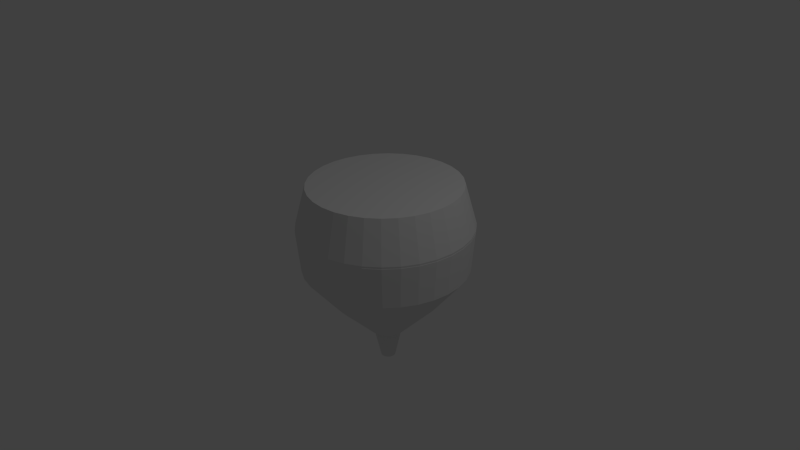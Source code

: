# Source: wineGlass.blend  (saved by Blender 2.76.0; exported with 4.5.12 LTS)
import bpy
from mathutils import Matrix  # noqa: F401  (used for matrix-valued properties, if any)

bpy.ops.wm.read_factory_settings(use_empty=True)
scene = bpy.context.scene
scene.name = 'Scene'

# ---- collections
col_collection_1 = bpy.data.collections.new('Collection 1'); scene.collection.children.link(col_collection_1)

# ---- world
world_world = bpy.data.worlds.new('World'); scene.world = world_world
world_world.color = (0.05088, 0.05088, 0.05088)
world_world.use_sun_shadow = False
world_world.sun_shadow_jitter_overblur = 0.0
world_world.cycles.sampling_method = 'MANUAL'
world_world.cycles.sample_map_resolution = 256

# ---- cameras
cam_camera = bpy.data.cameras.new('Camera')
cam_camera.clip_end = 100.0
cam_camera.lens = 35.0
cam_camera.sensor_width = 32.0
cam_camera.sensor_height = 18.0
cam_camera.ortho_scale = 7.314
cam_camera.dof.focus_distance = 0.0

# ---- lights
light_lamp = bpy.data.lights.new('Lamp', 'POINT')
light_lamp.transmission_factor = 0.0
light_lamp.cutoff_distance = 30.0
light_lamp.energy = 100.0
light_lamp.shadow_buffer_clip_start = 1.001
light_lamp.shadow_soft_size = 0.1
light_lamp.shadow_maximum_resolution = 0.006
light_lamp.use_absolute_resolution = True
light_lamp.cycles.use_multiple_importance_sampling = False

# ---- meshes
me_cylinder_002 = bpy.data.meshes.new('Cylinder.002')
me_cylinder_002.from_pydata([(8.782e-08, 0.2278, -0.9885), (2.492e-09, 0.98, 1.039), (0.04444, 0.2234, -0.9885), (0.1912, 0.9611, 1.039), (0.08717, 0.2104, -0.9885), (0.375, 0.9054, 1.039), (0.1265, 0.1894, -0.9885), (0.5444, 0.8148, 1.039), (0.1611, 0.1611, -0.9885), (0.6929, 0.6929, 1.039), (0.1894, 0.1265, -0.9885), (0.8148, 0.5444, 1.039), (0.2104, 0.08717, -0.9885), (0.9054, 0.375, 1.039), (0.2234, 0.04444, -0.9885), (0.9611, 0.1912, 1.039), (0.2278, -6.875e-08, -0.9885), (0.98, -2.394e-07, 1.039), (0.2234, -0.04444, -0.9885), (0.9611, -0.1912, 1.039), (0.2104, -0.08717, -0.9885), (0.9054, -0.375, 1.039), (0.1894, -0.1265, -0.9885), (0.8148, -0.5444, 1.039), (0.1611, -0.1611, -0.9885), (0.6929, -0.6929, 1.039), (0.1265, -0.1894, -0.9885), (0.5444, -0.8148, 1.039), (0.08717, -0.2104, -0.9885), (0.375, -0.9054, 1.039), (0.04444, -0.2234, -0.9885), (0.1912, -0.9611, 1.039), (1.36e-08, -0.2278, -0.9885), (-3.168e-07, -0.98, 1.039), (-0.04444, -0.2234, -0.9885), (-0.1912, -0.9611, 1.039), (-0.08717, -0.2104, -0.9885), (-0.375, -0.9054, 1.039), (-0.1265, -0.1894, -0.9885), (-0.5444, -0.8148, 1.039), (-0.1611, -0.1611, -0.9885), (-0.6929, -0.6929, 1.039), (-0.1894, -0.1265, -0.9885), (-0.8148, -0.5444, 1.039), (-0.2104, -0.08717, -0.9885), (-0.9054, -0.375, 1.039), (-0.2234, -0.04444, -0.9885), (-0.9611, -0.1912, 1.039), (-0.2278, 1.34e-07, -0.9885), (-0.98, 6.329e-07, 1.039), (-0.2234, 0.04444, -0.9885), (-0.9611, 0.1912, 1.039), (-0.2104, 0.08717, -0.9885), (-0.9054, 0.375, 1.039), (-0.1894, 0.1265, -0.9885), (-0.8148, 0.5444, 1.039), (-0.1611, 0.1611, -0.9885), (-0.6929, 0.6929, 1.039), (-0.1265, 0.1894, -0.9885), (-0.5444, 0.8148, 1.039), (-0.08717, 0.2104, -0.9885), (-0.375, 0.9054, 1.039), (-0.04444, 0.2234, -0.9885), (-0.1912, 0.9611, 1.039), (3.52e-08, 0.7036, -0.5), (-7.159e-09, 1.078, -0.03906), (-1.567e-08, 1.127, 0.5), (0.2198, 1.105, 0.5), (0.2103, 1.057, -0.03906), (0.1373, 0.6901, -0.5), (0.4312, 1.041, 0.5), (0.4126, 0.9961, -0.03906), (0.2693, 0.65, -0.5), (0.6259, 0.9368, 0.5), (0.599, 0.8964, -0.03906), (0.3909, 0.585, -0.5), (0.7967, 0.7967, 0.5), (0.7624, 0.7624, -0.03906), (0.4975, 0.4975, -0.5), (0.9368, 0.6259, 0.5), (0.8964, 0.599, -0.03906), (0.585, 0.3909, -0.5), (1.041, 0.4312, 0.5), (0.9961, 0.4126, -0.03906), (0.65, 0.2693, -0.5), (1.105, 0.2198, 0.5), (1.057, 0.2103, -0.03906), (0.6901, 0.1373, -0.5), (1.127, -2.744e-07, 0.5), (1.078, -2.632e-07, -0.03906), (0.7036, -1.682e-07, -0.5), (1.105, -0.2198, 0.5), (1.057, -0.2103, -0.03906), (0.6901, -0.1373, -0.5), (1.041, -0.4312, 0.5), (0.9961, -0.4126, -0.03906), (0.65, -0.2693, -0.5), (0.9368, -0.6259, 0.5), (0.8964, -0.599, -0.03906), (0.585, -0.3909, -0.5), (0.7967, -0.7967, 0.5), (0.7624, -0.7624, -0.03906), (0.4975, -0.4975, -0.5), (0.6259, -0.9368, 0.5), (0.599, -0.8964, -0.03906), (0.3909, -0.585, -0.5), (0.4312, -1.041, 0.5), (0.4126, -0.9961, -0.03906), (0.2693, -0.65, -0.5), (0.2198, -1.105, 0.5), (0.2103, -1.057, -0.03906), (0.1373, -0.6901, -0.5), (-3.828e-07, -1.127, 0.5), (-3.585e-07, -1.078, -0.03906), (-1.941e-07, -0.7036, -0.5), (-0.2198, -1.105, 0.5), (-0.2103, -1.057, -0.03906), (-0.1373, -0.6901, -0.5), (-0.4312, -1.041, 0.5), (-0.4126, -0.9961, -0.03906), (-0.2693, -0.65, -0.5), (-0.6259, -0.9368, 0.5), (-0.599, -0.8964, -0.03906), (-0.3909, -0.585, -0.5), (-0.7967, -0.7967, 0.5), (-0.7624, -0.7624, -0.03906), (-0.4975, -0.4975, -0.5), (-0.9368, -0.6259, 0.5), (-0.8964, -0.599, -0.03906), (-0.585, -0.3909, -0.5), (-1.041, -0.4312, 0.5), (-0.9961, -0.4126, -0.03906), (-0.65, -0.2693, -0.5), (-1.105, -0.2198, 0.5), (-1.057, -0.2103, -0.03906), (-0.6901, -0.1373, -0.5), (-1.127, 7.284e-07, 0.5), (-1.078, 6.964e-07, -0.03906), (-0.7036, 4.581e-07, -0.5), (-1.105, 0.2198, 0.5), (-1.057, 0.2103, -0.03906), (-0.6901, 0.1373, -0.5), (-1.041, 0.4312, 0.5), (-0.9961, 0.4126, -0.03906), (-0.65, 0.2693, -0.5), (-0.9368, 0.6259, 0.5), (-0.8964, 0.599, -0.03906), (-0.585, 0.3909, -0.5), (-0.7967, 0.7967, 0.5), (-0.7624, 0.7624, -0.03906), (-0.4975, 0.4975, -0.5), (-0.6259, 0.9368, 0.5), (-0.599, 0.8964, -0.03906), (-0.3909, 0.585, -0.5), (-0.4312, 1.041, 0.5), (-0.4126, 0.9961, -0.03906), (-0.2693, 0.65, -0.5), (-0.2198, 1.105, 0.5), (-0.2103, 1.057, -0.03906), (-0.1373, 0.6901, -0.5), (8.782e-08, 0.2278, -0.9712), (2.492e-09, 0.98, 1.069), (0.04444, 0.2234, -0.9712), (0.1912, 0.9611, 1.069), (0.08717, 0.2104, -0.9712), (0.375, 0.9054, 1.069), (0.1265, 0.1894, -0.9712), (0.5444, 0.8148, 1.069), (0.1611, 0.1611, -0.9712), (0.6929, 0.6929, 1.069), (0.1894, 0.1265, -0.9712), (0.8148, 0.5444, 1.069), (0.2104, 0.08717, -0.9712), (0.9054, 0.375, 1.069), (0.2234, 0.04444, -0.9712), (0.9611, 0.1912, 1.069), (0.2278, -1.027e-07, -0.9712), (0.98, -2.99e-07, 1.069), (0.2234, -0.04444, -0.9712), (0.9611, -0.1912, 1.069), (0.2104, -0.08717, -0.9712), (0.9054, -0.375, 1.069), (0.1894, -0.1265, -0.9712), (0.8148, -0.5444, 1.069), (0.1611, -0.1611, -0.9712), (0.6929, -0.6929, 1.069), (0.1265, -0.1894, -0.9712), (0.5444, -0.8148, 1.069), (0.08717, -0.2104, -0.9712), (0.375, -0.9054, 1.069), (0.04444, -0.2234, -0.9712), (0.1912, -0.9611, 1.069), (1.36e-08, -0.2278, -0.9712), (-3.168e-07, -0.98, 1.069), (-0.04444, -0.2234, -0.9712), (-0.1912, -0.9611, 1.069), (-0.08717, -0.2104, -0.9712), (-0.375, -0.9054, 1.069), (-0.1265, -0.1894, -0.9712), (-0.5444, -0.8148, 1.069), (-0.1611, -0.1611, -0.9712), (-0.6929, -0.6929, 1.069), (-0.1894, -0.1265, -0.9712), (-0.8148, -0.5444, 1.069), (-0.2104, -0.08717, -0.9712), (-0.9054, -0.375, 1.069), (-0.2234, -0.04444, -0.9712), (-0.9611, -0.1912, 1.069), (-0.2278, 1.001e-07, -0.9712), (-0.98, 5.733e-07, 1.069), (-0.2234, 0.04444, -0.9712), (-0.9611, 0.1912, 1.069), (-0.2104, 0.08717, -0.9712), (-0.9054, 0.375, 1.069), (-0.1894, 0.1265, -0.9712), (-0.8148, 0.5444, 1.069), (-0.1611, 0.1611, -0.9712), (-0.6929, 0.6929, 1.069), (-0.1265, 0.1894, -0.9712), (-0.5444, 0.8148, 1.069), (-0.08717, 0.2104, -0.9712), (-0.375, 0.9054, 1.069), (-0.04444, 0.2234, -0.9712), (-0.1912, 0.9611, 1.069), (3.52e-08, 0.7036, -0.4697), (-7.159e-09, 1.078, -0.008754), (-1.567e-08, 1.127, 0.5303), (0.2198, 1.105, 0.5303), (0.2103, 1.057, -0.008754), (0.1373, 0.6901, -0.4697), (0.4312, 1.041, 0.5303), (0.4126, 0.9961, -0.008754), (0.2693, 0.65, -0.4697), (0.6259, 0.9368, 0.5303), (0.599, 0.8964, -0.008754), (0.3909, 0.585, -0.4697), (0.7967, 0.7967, 0.5303), (0.7624, 0.7624, -0.008754), (0.4975, 0.4975, -0.4697), (0.9368, 0.6259, 0.5303), (0.8964, 0.599, -0.008754), (0.585, 0.3909, -0.4697), (1.041, 0.4312, 0.5303), (0.9961, 0.4126, -0.008754), (0.65, 0.2693, -0.4697), (1.105, 0.2198, 0.5303), (1.057, 0.2103, -0.008754), (0.6901, 0.1373, -0.4697), (1.127, -3.34e-07, 0.5303), (1.078, -3.229e-07, -0.008754), (0.7036, -2.278e-07, -0.4697), (1.105, -0.2198, 0.5303), (1.057, -0.2103, -0.008754), (0.6901, -0.1373, -0.4697), (1.041, -0.4312, 0.5303), (0.9961, -0.4126, -0.008754), (0.65, -0.2693, -0.4697), (0.9368, -0.6259, 0.5303), (0.8964, -0.599, -0.008754), (0.585, -0.3909, -0.4697), (0.7967, -0.7967, 0.5303), (0.7624, -0.7624, -0.008754), (0.4975, -0.4975, -0.4697), (0.6259, -0.9368, 0.5303), (0.599, -0.8964, -0.008754), (0.3909, -0.585, -0.4697), (0.4312, -1.041, 0.5303), (0.4126, -0.9961, -0.008754), (0.2693, -0.65, -0.4697), (0.2198, -1.105, 0.5303), (0.2103, -1.057, -0.008754), (0.1373, -0.6901, -0.4697), (-3.828e-07, -1.127, 0.5303), (-3.585e-07, -1.078, -0.008754), (-1.941e-07, -0.7036, -0.4697), (-0.2198, -1.105, 0.5303), (-0.2103, -1.057, -0.008754), (-0.1373, -0.6901, -0.4697), (-0.4312, -1.041, 0.5303), (-0.4126, -0.9961, -0.008754), (-0.2693, -0.65, -0.4697), (-0.6259, -0.9368, 0.5303), (-0.599, -0.8964, -0.008754), (-0.3909, -0.585, -0.4697), (-0.7967, -0.7967, 0.5303), (-0.7624, -0.7624, -0.008754), (-0.4975, -0.4975, -0.4697), (-0.9368, -0.6259, 0.5303), (-0.8964, -0.599, -0.008754), (-0.585, -0.3909, -0.4697), (-1.041, -0.4312, 0.5303), (-0.9961, -0.4126, -0.008754), (-0.65, -0.2693, -0.4697), (-1.105, -0.2198, 0.5303), (-1.057, -0.2103, -0.008754), (-0.6901, -0.1373, -0.4697), (-1.127, 6.688e-07, 0.5303), (-1.078, 6.368e-07, -0.008754), (-0.7036, 3.984e-07, -0.4697), (-1.105, 0.2198, 0.5303), (-1.057, 0.2103, -0.008754), (-0.6901, 0.1373, -0.4697), (-1.041, 0.4312, 0.5303), (-0.9961, 0.4126, -0.008754), (-0.65, 0.2693, -0.4697), (-0.9368, 0.6259, 0.5303), (-0.8964, 0.599, -0.008754), (-0.585, 0.3909, -0.4697), (-0.7967, 0.7967, 0.5303), (-0.7624, 0.7624, -0.008754), (-0.4975, 0.4975, -0.4697), (-0.6259, 0.9368, 0.5303), (-0.599, 0.8964, -0.008754), (-0.3909, 0.585, -0.4697), (-0.4312, 1.041, 0.5303), (-0.4126, 0.9961, -0.008754), (-0.2693, 0.65, -0.4697), (-0.2198, 1.105, 0.5303), (-0.2103, 1.057, -0.008754), (-0.1373, 0.6901, -0.4697), (8.961e-08, 0.2164, -0.96), (9.078e-09, 0.931, 0.9871), (0.04222, 0.2122, -0.96), (0.1816, 0.9131, 0.9871), (0.08281, 0.1999, -0.96), (0.3563, 0.8601, 0.9871), (0.1202, 0.1799, -0.96), (0.5172, 0.7741, 0.9871), (0.153, 0.153, -0.96), (0.6583, 0.6583, 0.9871), (0.1799, 0.1202, -0.96), (0.7741, 0.5172, 0.9871), (0.1999, 0.08281, -0.96), (0.8601, 0.3563, 0.9871), (0.2122, 0.04222, -0.96), (0.9131, 0.1816, 0.9871), (0.2164, -1.003e-07, -0.96), (0.931, -2.873e-07, 0.9871), (0.2122, -0.04222, -0.96), (0.9131, -0.1816, 0.9871), (0.1999, -0.08281, -0.96), (0.8601, -0.3563, 0.9871), (0.1799, -0.1202, -0.96), (0.7741, -0.5172, 0.9871), (0.153, -0.153, -0.96), (0.6583, -0.6583, 0.9871), (0.1202, -0.1799, -0.96), (0.5172, -0.7741, 0.9871), (0.08281, -0.1999, -0.96), (0.3563, -0.8601, 0.9871), (0.04222, -0.2122, -0.96), (0.1816, -0.9131, 0.9871), (1.91e-08, -0.2164, -0.96), (-2.943e-07, -0.931, 0.9871), (-0.04222, -0.2122, -0.96), (-0.1816, -0.9131, 0.9871), (-0.08281, -0.1999, -0.96), (-0.3563, -0.8601, 0.9871), (-0.1202, -0.1799, -0.96), (-0.5172, -0.7741, 0.9871), (-0.153, -0.153, -0.96), (-0.6583, -0.6583, 0.9871), (-0.1799, -0.1202, -0.96), (-0.7741, -0.5172, 0.9871), (-0.1999, -0.08281, -0.96), (-0.8601, -0.3563, 0.9871), (-0.2122, -0.04222, -0.96), (-0.9131, -0.1816, 0.9871), (-0.2164, 9.235e-08, -0.96), (-0.931, 5.413e-07, 0.9871), (-0.2122, 0.04222, -0.96), (-0.9131, 0.1816, 0.9871), (-0.1999, 0.08281, -0.96), (-0.8601, 0.3563, 0.9871), (-0.1799, 0.1202, -0.96), (-0.7741, 0.5172, 0.9871), (-0.153, 0.153, -0.96), (-0.6583, 0.6583, 0.9871), (-0.1202, 0.1799, -0.96), (-0.5172, 0.7741, 0.9871), (-0.08281, 0.1999, -0.96), (-0.3563, 0.8601, 0.9871), (-0.04222, 0.2122, -0.96), (-0.1816, 0.9131, 0.9871), (4.015e-08, 0.6684, -0.475), (-9.133e-11, 1.024, -0.03711), (-8.177e-09, 1.07, 0.475), (0.2088, 1.05, 0.475), (0.1998, 1.005, -0.03711), (0.1304, 0.6556, -0.475), (0.4096, 0.9889, 0.475), (0.392, 0.9463, -0.03711), (0.2558, 0.6175, -0.475), (0.5946, 0.89, 0.475), (0.569, 0.8516, -0.03711), (0.3714, 0.5558, -0.475), (0.7568, 0.7568, 0.475), (0.7242, 0.7242, -0.03711), (0.4726, 0.4726, -0.475), (0.89, 0.5946, 0.475), (0.8516, 0.569, -0.03711), (0.5558, 0.3714, -0.475), (0.9889, 0.4096, 0.475), (0.9463, 0.392, -0.03711), (0.6175, 0.2558, -0.475), (1.05, 0.2088, 0.475), (1.005, 0.1998, -0.03711), (0.6556, 0.1304, -0.475), (1.07, -3.206e-07, 0.475), (1.024, -3.1e-07, -0.03711), (0.6684, -2.197e-07, -0.475), (1.05, -0.2088, 0.475), (1.005, -0.1998, -0.03711), (0.6556, -0.1304, -0.475), (0.9889, -0.4096, 0.475), (0.9463, -0.392, -0.03711), (0.6175, -0.2558, -0.475), (0.89, -0.5946, 0.475), (0.8516, -0.569, -0.03711), (0.5558, -0.3714, -0.475), (0.7568, -0.7568, 0.475), (0.7242, -0.7242, -0.03711), (0.4726, -0.4726, -0.475), (0.5946, -0.89, 0.475), (0.569, -0.8516, -0.03711), (0.3714, -0.5558, -0.475), (0.4096, -0.9889, 0.475), (0.392, -0.9463, -0.03711), (0.2558, -0.6175, -0.475), (0.2088, -1.05, 0.475), (0.1998, -1.005, -0.03711), (0.1304, -0.6556, -0.475), (-3.569e-07, -1.07, 0.475), (-3.338e-07, -1.024, -0.03711), (-1.777e-07, -0.6684, -0.475), (-0.2088, -1.05, 0.475), (-0.1998, -1.005, -0.03711), (-0.1304, -0.6556, -0.475), (-0.4096, -0.9889, 0.475), (-0.392, -0.9463, -0.03711), (-0.2558, -0.6175, -0.475), (-0.5946, -0.89, 0.475), (-0.569, -0.8516, -0.03711), (-0.3714, -0.5558, -0.475), (-0.7568, -0.7568, 0.475), (-0.7242, -0.7242, -0.03711), (-0.4726, -0.4726, -0.475), (-0.89, -0.5946, 0.475), (-0.8516, -0.569, -0.03711), (-0.5558, -0.3714, -0.475), (-0.9889, -0.4096, 0.475), (-0.9463, -0.392, -0.03711), (-0.6175, -0.2558, -0.475), (-1.05, -0.2088, 0.475), (-1.005, -0.1998, -0.03711), (-0.6556, -0.1304, -0.475), (-1.07, 6.321e-07, 0.475), (-1.024, 6.017e-07, -0.03711), (-0.6684, 3.752e-07, -0.475), (-1.05, 0.2088, 0.475), (-1.005, 0.1998, -0.03711), (-0.6556, 0.1304, -0.475), (-0.9889, 0.4096, 0.475), (-0.9463, 0.392, -0.03711), (-0.6175, 0.2558, -0.475), (-0.89, 0.5946, 0.475), (-0.8516, 0.569, -0.03711), (-0.5558, 0.3714, -0.475), (-0.7568, 0.7568, 0.475), (-0.7242, 0.7242, -0.03711), (-0.4726, 0.4726, -0.475), (-0.5946, 0.89, 0.475), (-0.569, 0.8516, -0.03711), (-0.3714, 0.5558, -0.475), (-0.4096, 0.9889, 0.475), (-0.392, 0.9463, -0.03711), (-0.2558, 0.6175, -0.475), (-0.2088, 1.05, 0.475), (-0.1998, 1.005, -0.03711), (-0.1304, 0.6556, -0.475), (9.044e-08, 0.1868, -0.9857), (0.03645, 0.1832, -0.9857), (0.07149, 0.1726, -0.9857), (0.1038, 0.1553, -0.9857), (0.1321, 0.1321, -0.9857), (0.1553, 0.1038, -0.9857), (0.1726, 0.07149, -0.9857), (0.1832, 0.03645, -0.9857), (0.1868, -6.482e-08, -0.9857), (0.1832, -0.03645, -0.9857), (0.1726, -0.07149, -0.9857), (0.1553, -0.1038, -0.9857), (0.1321, -0.1321, -0.9857), (0.1038, -0.1553, -0.9857), (0.07149, -0.1726, -0.9857), (0.03645, -0.1832, -0.9857), (2.956e-08, -0.1868, -0.9857), (-0.03645, -0.1832, -0.9857), (-0.07149, -0.1726, -0.9857), (-0.1038, -0.1553, -0.9857), (-0.1321, -0.1321, -0.9857), (-0.1553, -0.1038, -0.9857), (-0.1726, -0.07149, -0.9857), (-0.1832, -0.03645, -0.9857), (-0.1868, 1.015e-07, -0.9857), (-0.1832, 0.03645, -0.9857), (-0.1726, 0.07149, -0.9857), (-0.1553, 0.1038, -0.9857), (-0.1321, 0.1321, -0.9857), (-0.1038, 0.1553, -0.9857), (-0.07149, 0.1726, -0.9857), (-0.03644, 0.1832, -0.9857), (9.044e-08, 0.1868, -0.9716), (0.03645, 0.1832, -0.9716), (0.07149, 0.1726, -0.9716), (0.1038, 0.1553, -0.9716), (0.1321, 0.1321, -0.9716), (0.1553, 0.1038, -0.9716), (0.1726, 0.07149, -0.9716), (0.1832, 0.03645, -0.9716), (0.1868, -9.265e-08, -0.9716), (0.1832, -0.03645, -0.9716), (0.1726, -0.07149, -0.9716), (0.1553, -0.1038, -0.9716), (0.1321, -0.1321, -0.9716), (0.1038, -0.1553, -0.9716), (0.07149, -0.1726, -0.9716), (0.03645, -0.1832, -0.9716), (2.956e-08, -0.1868, -0.9716), (-0.03645, -0.1832, -0.9716), (-0.07149, -0.1726, -0.9716), (-0.1038, -0.1553, -0.9716), (-0.1321, -0.1321, -0.9716), (-0.1553, -0.1038, -0.9716), (-0.1726, -0.07149, -0.9716), (-0.1832, -0.03645, -0.9716), (-0.1868, 7.363e-08, -0.9716), (-0.1832, 0.03645, -0.9716), (-0.1726, 0.07149, -0.9716), (-0.1553, 0.1038, -0.9716), (-0.1321, 0.1321, -0.9716), (-0.1038, 0.1553, -0.9716), (-0.07149, 0.1726, -0.9716), (-0.03644, 0.1832, -0.9716), (9.191e-08, 0.1775, -0.9624), (0.03462, 0.1741, -0.9624), (0.06792, 0.164, -0.9624), (0.0986, 0.1476, -0.9624), (0.1255, 0.1255, -0.9624), (0.1476, 0.0986, -0.9624), (0.164, 0.06792, -0.9624), (0.1741, 0.03462, -0.9624), (0.1775, -9.066e-08, -0.9624), (0.1741, -0.03462, -0.9624), (0.164, -0.06792, -0.9624), (0.1476, -0.0986, -0.9624), (0.1255, -0.1255, -0.9624), (0.0986, -0.1476, -0.9624), (0.06792, -0.164, -0.9624), (0.03462, -0.1741, -0.9624), (3.408e-08, -0.1775, -0.9624), (-0.03462, -0.1741, -0.9624), (-0.06792, -0.164, -0.9624), (-0.0986, -0.1476, -0.9624), (-0.1255, -0.1255, -0.9624), (-0.1476, -0.0986, -0.9624), (-0.164, -0.06792, -0.9624), (-0.1741, -0.03462, -0.9624), (-0.1775, 6.731e-08, -0.9624), (-0.1741, 0.03462, -0.9624), (-0.164, 0.06792, -0.9624), (-0.1476, 0.0986, -0.9624), (-0.1255, 0.1255, -0.9624), (-0.0986, 0.1476, -0.9624), (-0.06791, 0.164, -0.9624), (-0.03462, 0.1741, -0.9624), (1.087e-07, 0.09341, -1.404), (0.01822, 0.09161, -1.404), (0.03574, 0.0863, -1.404), (0.05189, 0.07766, -1.404), (0.06605, 0.06605, -1.404), (0.07766, 0.05189, -1.404), (0.0863, 0.03574, -1.404), (0.09161, 0.01822, -1.404), (0.09341, -5.499e-08, -1.404), (0.09161, -0.01822, -1.404), (0.0863, -0.03574, -1.404), (0.07766, -0.05189, -1.404), (0.06605, -0.06605, -1.404), (0.05189, -0.07766, -1.404), (0.03574, -0.0863, -1.404), (0.01822, -0.09161, -1.404), (7.825e-08, -0.09341, -1.404), (-0.01822, -0.09161, -1.404), (-0.03574, -0.0863, -1.404), (-0.05189, -0.07766, -1.404), (-0.06605, -0.06605, -1.404), (-0.07766, -0.05189, -1.404), (-0.0863, -0.03574, -1.404), (-0.09161, -0.01822, -1.404), (-0.09341, 2.815e-08, -1.404), (-0.09161, 0.01822, -1.404), (-0.0863, 0.03574, -1.404), (-0.07766, 0.05189, -1.404), (-0.06605, 0.06605, -1.404), (-0.05189, 0.07766, -1.404), (-0.03574, 0.0863, -1.404), (-0.01822, 0.09161, -1.404), (1.087e-07, 0.09341, -1.397), (0.01822, 0.09161, -1.397), (0.03574, 0.0863, -1.397), (0.05189, 0.07766, -1.397), (0.06605, 0.06605, -1.397), (0.07766, 0.05189, -1.397), (0.0863, 0.03574, -1.397), (0.09161, 0.01822, -1.397), (0.09341, -6.891e-08, -1.397), (0.09161, -0.01822, -1.397), (0.0863, -0.03574, -1.397), (0.07766, -0.05189, -1.397), (0.06605, -0.06605, -1.397), (0.05189, -0.07766, -1.397), (0.03574, -0.0863, -1.397), (0.01822, -0.09161, -1.397), (7.825e-08, -0.09341, -1.397), (-0.01822, -0.09161, -1.397), (-0.03574, -0.0863, -1.397), (-0.05189, -0.07766, -1.397), (-0.06605, -0.06605, -1.397), (-0.07766, -0.05189, -1.397), (-0.0863, -0.03574, -1.397), (-0.09161, -0.01822, -1.397), (-0.09341, 1.423e-08, -1.397), (-0.09161, 0.01822, -1.397), (-0.0863, 0.03574, -1.397), (-0.07766, 0.05189, -1.397), (-0.06605, 0.06605, -1.397), (-0.05189, 0.07766, -1.397), (-0.03574, 0.0863, -1.397), (-0.01822, 0.09161, -1.397), (1.094e-07, 0.08874, -1.392), (0.01731, 0.08703, -1.392), (0.03396, 0.08198, -1.392), (0.0493, 0.07378, -1.392), (0.06275, 0.06275, -1.392), (0.07378, 0.0493, -1.392), (0.08198, 0.03396, -1.392), (0.08703, 0.01731, -1.392), (0.08874, -6.791e-08, -1.392), (0.08703, -0.01731, -1.392), (0.08198, -0.03396, -1.392), (0.07378, -0.0493, -1.392), (0.06275, -0.06275, -1.392), (0.0493, -0.07378, -1.392), (0.03396, -0.08198, -1.392), (0.01731, -0.08703, -1.392), (8.05e-08, -0.08874, -1.392), (-0.01731, -0.08703, -1.392), (-0.03396, -0.08198, -1.392), (-0.0493, -0.07378, -1.392), (-0.06275, -0.06275, -1.392), (-0.07378, -0.0493, -1.392), (-0.08198, -0.03396, -1.392), (-0.08703, -0.01731, -1.392), (-0.08874, 1.107e-08, -1.392), (-0.08703, 0.01731, -1.392), (-0.08198, 0.03396, -1.392), (-0.07378, 0.0493, -1.392), (-0.06275, 0.06275, -1.392), (-0.0493, 0.07378, -1.392), (-0.03396, 0.08198, -1.392), (-0.01731, 0.08703, -1.392)], [], [(66, 67, 3, 1), (67, 70, 5, 3), (70, 73, 7, 5), (73, 76, 9, 7), (76, 79, 11, 9), (79, 82, 13, 11), (82, 85, 15, 13), (85, 88, 17, 15), (88, 91, 19, 17), (91, 94, 21, 19), (94, 97, 23, 21), (97, 100, 25, 23), (100, 103, 27, 25), (103, 106, 29, 27), (106, 109, 31, 29), (109, 112, 33, 31), (112, 115, 35, 33), (115, 118, 37, 35), (118, 121, 39, 37), (121, 124, 41, 39), (124, 127, 43, 41), (127, 130, 45, 43), (130, 133, 47, 45), (133, 136, 49, 47), (136, 139, 51, 49), (139, 142, 53, 51), (142, 145, 55, 53), (145, 148, 57, 55), (148, 151, 59, 57), (151, 154, 61, 59), (3, 5, 7, 9, 11, 13, 15, 17, 19, 21, 23, 25, 27, 29, 31, 33, 35, 37, 39, 41, 43, 45, 47, 49, 51, 53, 55, 57, 59, 61, 63, 1), (157, 66, 1, 63), (154, 157, 63, 61), (20, 18, 489, 490), (60, 62, 159, 156), (156, 159, 158, 155), (155, 158, 157, 154), (62, 0, 64, 159), (159, 64, 65, 158), (158, 65, 66, 157), (58, 60, 156, 153), (153, 156, 155, 152), (152, 155, 154, 151), (56, 58, 153, 150), (150, 153, 152, 149), (149, 152, 151, 148), (54, 56, 150, 147), (147, 150, 149, 146), (146, 149, 148, 145), (52, 54, 147, 144), (144, 147, 146, 143), (143, 146, 145, 142), (50, 52, 144, 141), (141, 144, 143, 140), (140, 143, 142, 139), (48, 50, 141, 138), (138, 141, 140, 137), (137, 140, 139, 136), (46, 48, 138, 135), (135, 138, 137, 134), (134, 137, 136, 133), (44, 46, 135, 132), (132, 135, 134, 131), (131, 134, 133, 130), (42, 44, 132, 129), (129, 132, 131, 128), (128, 131, 130, 127), (40, 42, 129, 126), (126, 129, 128, 125), (125, 128, 127, 124), (38, 40, 126, 123), (123, 126, 125, 122), (122, 125, 124, 121), (36, 38, 123, 120), (120, 123, 122, 119), (119, 122, 121, 118), (34, 36, 120, 117), (117, 120, 119, 116), (116, 119, 118, 115), (32, 34, 117, 114), (114, 117, 116, 113), (113, 116, 115, 112), (30, 32, 114, 111), (111, 114, 113, 110), (110, 113, 112, 109), (28, 30, 111, 108), (108, 111, 110, 107), (107, 110, 109, 106), (26, 28, 108, 105), (105, 108, 107, 104), (104, 107, 106, 103), (24, 26, 105, 102), (102, 105, 104, 101), (101, 104, 103, 100), (22, 24, 102, 99), (99, 102, 101, 98), (98, 101, 100, 97), (20, 22, 99, 96), (96, 99, 98, 95), (95, 98, 97, 94), (18, 20, 96, 93), (93, 96, 95, 92), (92, 95, 94, 91), (16, 18, 93, 90), (90, 93, 92, 89), (89, 92, 91, 88), (14, 16, 90, 87), (87, 90, 89, 86), (86, 89, 88, 85), (12, 14, 87, 84), (84, 87, 86, 83), (83, 86, 85, 82), (10, 12, 84, 81), (81, 84, 83, 80), (80, 83, 82, 79), (8, 10, 81, 78), (78, 81, 80, 77), (77, 80, 79, 76), (6, 8, 78, 75), (75, 78, 77, 74), (74, 77, 76, 73), (4, 6, 75, 72), (72, 75, 74, 71), (71, 74, 73, 70), (2, 4, 72, 69), (69, 72, 71, 68), (68, 71, 70, 67), (0, 2, 69, 64), (64, 69, 68, 65), (65, 68, 67, 66), (226, 227, 163, 161), (227, 230, 165, 163), (230, 233, 167, 165), (233, 236, 169, 167), (236, 239, 171, 169), (239, 242, 173, 171), (242, 245, 175, 173), (245, 248, 177, 175), (248, 251, 179, 177), (251, 254, 181, 179), (254, 257, 183, 181), (257, 260, 185, 183), (260, 263, 187, 185), (263, 266, 189, 187), (266, 269, 191, 189), (269, 272, 193, 191), (272, 275, 195, 193), (275, 278, 197, 195), (278, 281, 199, 197), (281, 284, 201, 199), (284, 287, 203, 201), (287, 290, 205, 203), (290, 293, 207, 205), (293, 296, 209, 207), (296, 299, 211, 209), (299, 302, 213, 211), (302, 305, 215, 213), (305, 308, 217, 215), (308, 311, 219, 217), (311, 314, 221, 219), (163, 165, 167, 169, 171, 173, 175, 177, 179, 181, 183, 185, 187, 189, 191, 193, 195, 197, 199, 201, 203, 205, 207, 209, 211, 213, 215, 217, 219, 221, 223, 161), (317, 226, 161, 223), (314, 317, 223, 221), (180, 178, 521, 522), (220, 222, 319, 316), (316, 319, 318, 315), (315, 318, 317, 314), (222, 160, 224, 319), (319, 224, 225, 318), (318, 225, 226, 317), (218, 220, 316, 313), (313, 316, 315, 312), (312, 315, 314, 311), (216, 218, 313, 310), (310, 313, 312, 309), (309, 312, 311, 308), (214, 216, 310, 307), (307, 310, 309, 306), (306, 309, 308, 305), (212, 214, 307, 304), (304, 307, 306, 303), (303, 306, 305, 302), (210, 212, 304, 301), (301, 304, 303, 300), (300, 303, 302, 299), (208, 210, 301, 298), (298, 301, 300, 297), (297, 300, 299, 296), (206, 208, 298, 295), (295, 298, 297, 294), (294, 297, 296, 293), (204, 206, 295, 292), (292, 295, 294, 291), (291, 294, 293, 290), (202, 204, 292, 289), (289, 292, 291, 288), (288, 291, 290, 287), (200, 202, 289, 286), (286, 289, 288, 285), (285, 288, 287, 284), (198, 200, 286, 283), (283, 286, 285, 282), (282, 285, 284, 281), (196, 198, 283, 280), (280, 283, 282, 279), (279, 282, 281, 278), (194, 196, 280, 277), (277, 280, 279, 276), (276, 279, 278, 275), (192, 194, 277, 274), (274, 277, 276, 273), (273, 276, 275, 272), (190, 192, 274, 271), (271, 274, 273, 270), (270, 273, 272, 269), (188, 190, 271, 268), (268, 271, 270, 267), (267, 270, 269, 266), (186, 188, 268, 265), (265, 268, 267, 264), (264, 267, 266, 263), (184, 186, 265, 262), (262, 265, 264, 261), (261, 264, 263, 260), (182, 184, 262, 259), (259, 262, 261, 258), (258, 261, 260, 257), (180, 182, 259, 256), (256, 259, 258, 255), (255, 258, 257, 254), (178, 180, 256, 253), (253, 256, 255, 252), (252, 255, 254, 251), (176, 178, 253, 250), (250, 253, 252, 249), (249, 252, 251, 248), (174, 176, 250, 247), (247, 250, 249, 246), (246, 249, 248, 245), (172, 174, 247, 244), (244, 247, 246, 243), (243, 246, 245, 242), (170, 172, 244, 241), (241, 244, 243, 240), (240, 243, 242, 239), (168, 170, 241, 238), (238, 241, 240, 237), (237, 240, 239, 236), (166, 168, 238, 235), (235, 238, 237, 234), (234, 237, 236, 233), (164, 166, 235, 232), (232, 235, 234, 231), (231, 234, 233, 230), (162, 164, 232, 229), (229, 232, 231, 228), (228, 231, 230, 227), (160, 162, 229, 224), (224, 229, 228, 225), (225, 228, 227, 226), (386, 321, 323, 387), (387, 323, 325, 390), (390, 325, 327, 393), (393, 327, 329, 396), (396, 329, 331, 399), (399, 331, 333, 402), (402, 333, 335, 405), (405, 335, 337, 408), (408, 337, 339, 411), (411, 339, 341, 414), (414, 341, 343, 417), (417, 343, 345, 420), (420, 345, 347, 423), (423, 347, 349, 426), (426, 349, 351, 429), (429, 351, 353, 432), (432, 353, 355, 435), (435, 355, 357, 438), (438, 357, 359, 441), (441, 359, 361, 444), (444, 361, 363, 447), (447, 363, 365, 450), (450, 365, 367, 453), (453, 367, 369, 456), (456, 369, 371, 459), (459, 371, 373, 462), (462, 373, 375, 465), (465, 375, 377, 468), (468, 377, 379, 471), (471, 379, 381, 474), (323, 321, 383, 381, 379, 377, 375, 373, 371, 369, 367, 365, 363, 361, 359, 357, 355, 353, 351, 349, 347, 345, 343, 341, 339, 337, 335, 333, 331, 329, 327, 325), (477, 383, 321, 386), (474, 381, 383, 477), (338, 340, 554, 553), (380, 476, 479, 382), (476, 475, 478, 479), (475, 474, 477, 478), (382, 479, 384, 320), (479, 478, 385, 384), (478, 477, 386, 385), (378, 473, 476, 380), (473, 472, 475, 476), (472, 471, 474, 475), (376, 470, 473, 378), (470, 469, 472, 473), (469, 468, 471, 472), (374, 467, 470, 376), (467, 466, 469, 470), (466, 465, 468, 469), (372, 464, 467, 374), (464, 463, 466, 467), (463, 462, 465, 466), (370, 461, 464, 372), (461, 460, 463, 464), (460, 459, 462, 463), (368, 458, 461, 370), (458, 457, 460, 461), (457, 456, 459, 460), (366, 455, 458, 368), (455, 454, 457, 458), (454, 453, 456, 457), (364, 452, 455, 366), (452, 451, 454, 455), (451, 450, 453, 454), (362, 449, 452, 364), (449, 448, 451, 452), (448, 447, 450, 451), (360, 446, 449, 362), (446, 445, 448, 449), (445, 444, 447, 448), (358, 443, 446, 360), (443, 442, 445, 446), (442, 441, 444, 445), (356, 440, 443, 358), (440, 439, 442, 443), (439, 438, 441, 442), (354, 437, 440, 356), (437, 436, 439, 440), (436, 435, 438, 439), (352, 434, 437, 354), (434, 433, 436, 437), (433, 432, 435, 436), (350, 431, 434, 352), (431, 430, 433, 434), (430, 429, 432, 433), (348, 428, 431, 350), (428, 427, 430, 431), (427, 426, 429, 430), (346, 425, 428, 348), (425, 424, 427, 428), (424, 423, 426, 427), (344, 422, 425, 346), (422, 421, 424, 425), (421, 420, 423, 424), (342, 419, 422, 344), (419, 418, 421, 422), (418, 417, 420, 421), (340, 416, 419, 342), (416, 415, 418, 419), (415, 414, 417, 418), (338, 413, 416, 340), (413, 412, 415, 416), (412, 411, 414, 415), (336, 410, 413, 338), (410, 409, 412, 413), (409, 408, 411, 412), (334, 407, 410, 336), (407, 406, 409, 410), (406, 405, 408, 409), (332, 404, 407, 334), (404, 403, 406, 407), (403, 402, 405, 406), (330, 401, 404, 332), (401, 400, 403, 404), (400, 399, 402, 403), (328, 398, 401, 330), (398, 397, 400, 401), (397, 396, 399, 400), (326, 395, 398, 328), (395, 394, 397, 398), (394, 393, 396, 397), (324, 392, 395, 326), (392, 391, 394, 395), (391, 390, 393, 394), (322, 389, 392, 324), (389, 388, 391, 392), (388, 387, 390, 391), (320, 384, 389, 322), (384, 385, 388, 389), (385, 386, 387, 388), (509, 508, 604, 605), (535, 534, 630, 631), (560, 561, 657, 656), (356, 358, 563, 562), (198, 196, 530, 531), (38, 36, 498, 499), (374, 376, 572, 571), (216, 214, 539, 540), (56, 54, 507, 508), (322, 324, 546, 545), (164, 162, 513, 514), (4, 2, 481, 482), (340, 342, 555, 554), (182, 180, 522, 523), (22, 20, 490, 491), (358, 360, 564, 563), (200, 198, 531, 532), (40, 38, 499, 500), (376, 378, 573, 572), (218, 216, 540, 541), (58, 56, 508, 509), (324, 326, 547, 546), (166, 164, 514, 515), (6, 4, 482, 483), (342, 344, 556, 555), (184, 182, 523, 524), (24, 22, 491, 492), (360, 362, 565, 564), (202, 200, 532, 533), (42, 40, 500, 501), (378, 380, 574, 573), (220, 218, 541, 542), (60, 58, 509, 510), (326, 328, 548, 547), (168, 166, 515, 516), (8, 6, 483, 484), (344, 346, 557, 556), (186, 184, 524, 525), (26, 24, 492, 493), (362, 364, 566, 565), (204, 202, 533, 534), (44, 42, 501, 502), (380, 382, 575, 574), (222, 220, 542, 543), (62, 60, 510, 511), (328, 330, 549, 548), (170, 168, 516, 517), (10, 8, 484, 485), (346, 348, 558, 557), (188, 186, 525, 526), (28, 26, 493, 494), (364, 366, 567, 566), (206, 204, 534, 535), (46, 44, 502, 503), (382, 320, 544, 575), (160, 222, 543, 512), (0, 62, 511, 480), (330, 332, 550, 549), (172, 170, 517, 518), (12, 10, 485, 486), (348, 350, 559, 558), (190, 188, 526, 527), (30, 28, 494, 495), (366, 368, 568, 567), (208, 206, 535, 536), (48, 46, 503, 504), (332, 334, 551, 550), (174, 172, 518, 519), (14, 12, 486, 487), (350, 352, 560, 559), (192, 190, 527, 528), (32, 30, 495, 496), (368, 370, 569, 568), (210, 208, 536, 537), (50, 48, 504, 505), (334, 336, 552, 551), (176, 174, 519, 520), (16, 14, 487, 488), (352, 354, 561, 560), (194, 192, 528, 529), (34, 32, 496, 497), (370, 372, 570, 569), (212, 210, 537, 538), (52, 50, 505, 506), (336, 338, 553, 552), (178, 176, 520, 521), (18, 16, 488, 489), (354, 356, 562, 561), (196, 194, 529, 530), (320, 322, 545, 544), (36, 34, 497, 498), (162, 160, 512, 513), (372, 374, 571, 570), (2, 0, 480, 481), (214, 212, 538, 539), (54, 52, 506, 507), (576, 607, 606, 605, 604, 603, 602, 601, 600, 599, 598, 597, 596, 595, 594, 593, 592, 591, 590, 589, 588, 587, 586, 585, 584, 583, 582, 581, 580, 579, 578, 577), (608, 639, 638, 637, 636, 635, 634, 633, 632, 631, 630, 629, 628, 627, 626, 625, 624, 623, 622, 621, 620, 619, 618, 617, 616, 615, 614, 613, 612, 611, 610, 609), (640, 641, 642, 643, 644, 645, 646, 647, 648, 649, 650, 651, 652, 653, 654, 655, 656, 657, 658, 659, 660, 661, 662, 663, 664, 665, 666, 667, 668, 669, 670, 671), (483, 482, 578, 579), (561, 562, 658, 657), (536, 535, 631, 632), (510, 509, 605, 606), (484, 483, 579, 580), (562, 563, 659, 658), (537, 536, 632, 633), (511, 510, 606, 607), (485, 484, 580, 581), (563, 564, 660, 659), (538, 537, 633, 634), (480, 511, 607, 576), (486, 485, 581, 582), (564, 565, 661, 660), (539, 538, 634, 635), (513, 512, 608, 609), (487, 486, 582, 583), (565, 566, 662, 661), (540, 539, 635, 636), (514, 513, 609, 610), (488, 487, 583, 584), (566, 567, 663, 662), (541, 540, 636, 637), (515, 514, 610, 611), (489, 488, 584, 585), (567, 568, 664, 663), (542, 541, 637, 638), (516, 515, 611, 612), (490, 489, 585, 586), (568, 569, 665, 664), (543, 542, 638, 639), (517, 516, 612, 613), (491, 490, 586, 587), (569, 570, 666, 665), (512, 543, 639, 608), (518, 517, 613, 614), (492, 491, 587, 588), (570, 571, 667, 666), (544, 545, 641, 640), (519, 518, 614, 615), (493, 492, 588, 589), (571, 572, 668, 667), (545, 546, 642, 641), (520, 519, 615, 616), (494, 493, 589, 590), (572, 573, 669, 668), (546, 547, 643, 642), (521, 520, 616, 617), (495, 494, 590, 591), (573, 574, 670, 669), (547, 548, 644, 643), (522, 521, 617, 618), (496, 495, 591, 592), (574, 575, 671, 670), (548, 549, 645, 644), (523, 522, 618, 619), (497, 496, 592, 593), (575, 544, 640, 671), (549, 550, 646, 645), (524, 523, 619, 620), (498, 497, 593, 594), (550, 551, 647, 646), (525, 524, 620, 621), (499, 498, 594, 595), (551, 552, 648, 647), (526, 525, 621, 622), (500, 499, 595, 596), (552, 553, 649, 648), (527, 526, 622, 623), (501, 500, 596, 597), (553, 554, 650, 649), (528, 527, 623, 624), (502, 501, 597, 598), (554, 555, 651, 650), (529, 528, 624, 625), (503, 502, 598, 599), (555, 556, 652, 651), (530, 529, 625, 626), (504, 503, 599, 600), (556, 557, 653, 652), (531, 530, 626, 627), (505, 504, 600, 601), (557, 558, 654, 653), (532, 531, 627, 628), (506, 505, 601, 602), (558, 559, 655, 654), (533, 532, 628, 629), (507, 506, 602, 603), (481, 480, 576, 577), (559, 560, 656, 655), (534, 533, 629, 630), (508, 507, 603, 604), (482, 481, 577, 578)])
me_cylinder_002.use_remesh_preserve_volume = False
me_cylinder_002.use_remesh_preserve_attributes = False
me_cylinder_002.use_mirror_vertex_groups = False
me_cylinder_002.update()

# ---- objects
ob_cylinder = bpy.data.objects.new('Cylinder', me_cylinder_002)
ob_lamp = bpy.data.objects.new('Lamp', light_lamp)
ob_camera = bpy.data.objects.new('Camera', cam_camera)

# ---- transforms, parenting, visibility, modifiers, constraints
ob_cylinder.location = (0.2448, 0.0, 0.0)
ob_cylinder.lineart.crease_threshold = 0.0
ob_lamp.location = (4.076, 1.005, 5.904)
ob_lamp.rotation_euler = (0.6503, 0.05522, 1.866)
ob_lamp.lock_rotations_4d = False
ob_lamp.empty_display_type = 'ARROWS'
ob_lamp.color = (0.0, 0.0, 0.0, 0.0)
ob_lamp.lineart.crease_threshold = 0.0
ob_camera.location = (7.481, -6.508, 5.344)
ob_camera.rotation_euler = (1.109, 0.01082, 0.8149)
ob_camera.lock_rotations_4d = False
ob_camera.empty_display_type = 'ARROWS'
ob_camera.color = (0.0, 0.0, 0.0, 0.0)
ob_camera.display_type = 'WIRE'
ob_camera.lineart.crease_threshold = 0.0

# ---- collection membership
col_collection_1.objects.link(ob_cylinder)
col_collection_1.objects.link(ob_lamp)
col_collection_1.objects.link(ob_camera)

# ---- scene / render settings (as saved in the file)
scene.camera = ob_camera
scene.frame_start = 1; scene.frame_end = 250; scene.frame_set(1)
scene.render.engine = 'CYCLES'
scene.render.resolution_percentage = 50
scene.render.dither_intensity = 0.0
scene.cycles.use_denoising = False
scene.cycles.samples = 10
scene.cycles.sampling_pattern = 'TABULATED_SOBOL'
scene.cycles.light_sampling_threshold = 0.0
scene.cycles.use_adaptive_sampling = False
scene.cycles.use_light_tree = False
scene.cycles.blur_glossy = 0.0
scene.cycles.pixel_filter_type = 'GAUSSIAN'
scene.cycles.sample_clamp_indirect = 0.0
scene.view_settings.view_transform = 'Standard'
bpy.context.view_layer.update()
